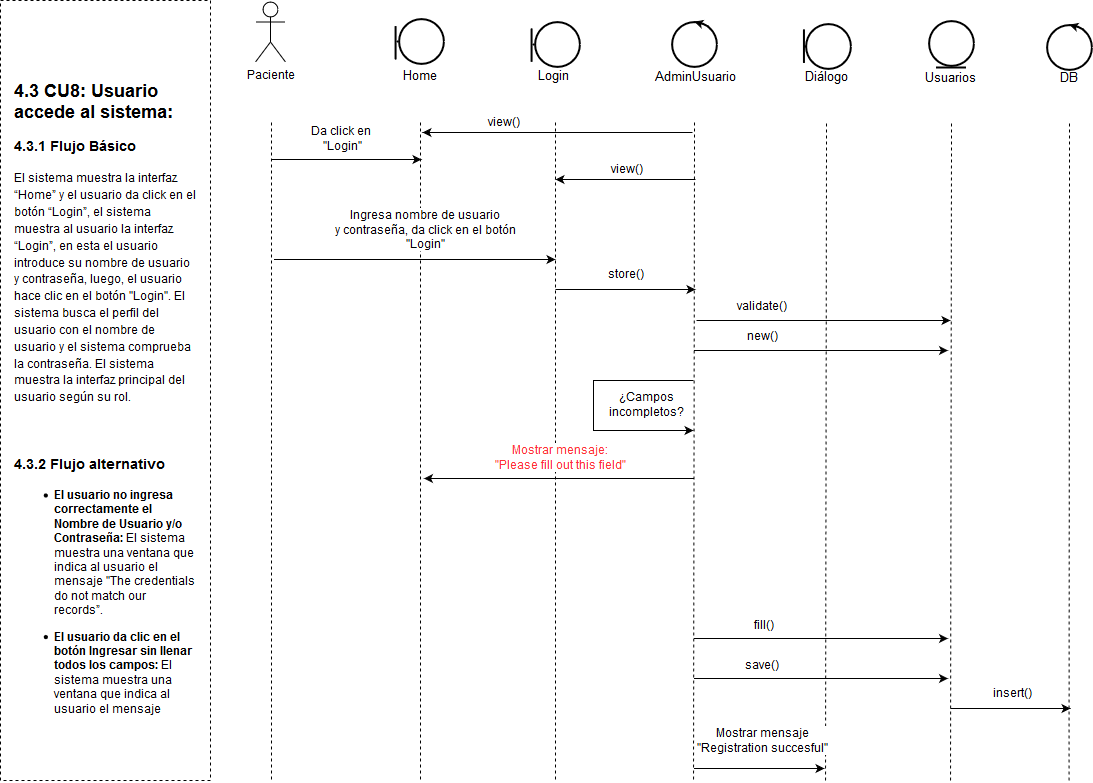

The diagram above was exported from draw.io. Its source (the exported page's mxGraphModel, read from the mxfile embedded in the PNG):
<mxGraphModel dx="1010" dy="617" grid="1" gridSize="10" guides="1" tooltips="1" connect="1" arrows="1" fold="1" page="1" pageScale="1" pageWidth="1169" pageHeight="827" math="0" shadow="0">
  <root>
    <mxCell id="yLF1T_G4yxZrASw-citz-0" />
    <mxCell id="yLF1T_G4yxZrASw-citz-1" parent="yLF1T_G4yxZrASw-citz-0" />
    <mxCell id="yLF1T_G4yxZrASw-citz-22" value="Paciente" style="shape=umlActor;verticalLabelPosition=bottom;labelBackgroundColor=#ffffff;verticalAlign=top;html=1;outlineConnect=0;" parent="yLF1T_G4yxZrASw-citz-1" vertex="1">
      <mxGeometry x="295" y="21.5" width="30" height="60" as="geometry" />
    </mxCell>
    <mxCell id="yLF1T_G4yxZrASw-citz-23" value="" style="endArrow=none;dashed=1;html=1;" parent="yLF1T_G4yxZrASw-citz-1" edge="1">
      <mxGeometry width="50" height="50" relative="1" as="geometry">
        <mxPoint x="311" y="799" as="sourcePoint" />
        <mxPoint x="311" y="139" as="targetPoint" />
      </mxGeometry>
    </mxCell>
    <mxCell id="yLF1T_G4yxZrASw-citz-24" value="" style="endArrow=none;dashed=1;html=1;" parent="yLF1T_G4yxZrASw-citz-1" edge="1">
      <mxGeometry width="50" height="50" relative="1" as="geometry">
        <mxPoint x="460" y="799" as="sourcePoint" />
        <mxPoint x="460" y="139" as="targetPoint" />
      </mxGeometry>
    </mxCell>
    <mxCell id="yLF1T_G4yxZrASw-citz-25" value="" style="endArrow=none;dashed=1;html=1;" parent="yLF1T_G4yxZrASw-citz-1" edge="1">
      <mxGeometry width="50" height="50" relative="1" as="geometry">
        <mxPoint x="595" y="799" as="sourcePoint" />
        <mxPoint x="595" y="139" as="targetPoint" />
      </mxGeometry>
    </mxCell>
    <mxCell id="yLF1T_G4yxZrASw-citz-26" value="" style="endArrow=none;dashed=1;html=1;" parent="yLF1T_G4yxZrASw-citz-1" edge="1">
      <mxGeometry width="50" height="50" relative="1" as="geometry">
        <mxPoint x="733" y="799" as="sourcePoint" />
        <mxPoint x="734" y="139" as="targetPoint" />
      </mxGeometry>
    </mxCell>
    <mxCell id="yLF1T_G4yxZrASw-citz-27" value="" style="endArrow=none;dashed=1;html=1;" parent="yLF1T_G4yxZrASw-citz-1" edge="1">
      <mxGeometry width="50" height="50" relative="1" as="geometry">
        <mxPoint x="990" y="800" as="sourcePoint" />
        <mxPoint x="991" y="140" as="targetPoint" />
      </mxGeometry>
    </mxCell>
    <mxCell id="yLF1T_G4yxZrASw-citz-28" value="" style="endArrow=classic;html=1;" parent="yLF1T_G4yxZrASw-citz-1" edge="1">
      <mxGeometry width="50" height="50" relative="1" as="geometry">
        <mxPoint x="732" y="152" as="sourcePoint" />
        <mxPoint x="462" y="152" as="targetPoint" />
      </mxGeometry>
    </mxCell>
    <mxCell id="yLF1T_G4yxZrASw-citz-29" value="view()" style="text;html=1;resizable=0;points=[];align=center;verticalAlign=middle;labelBackgroundColor=#ffffff;" parent="yLF1T_G4yxZrASw-citz-28" vertex="1" connectable="0">
      <mxGeometry x="-0.3827" y="1" relative="1" as="geometry">
        <mxPoint x="-106.5" y="-11" as="offset" />
      </mxGeometry>
    </mxCell>
    <mxCell id="yLF1T_G4yxZrASw-citz-30" value="" style="endArrow=classic;html=1;" parent="yLF1T_G4yxZrASw-citz-1" edge="1">
      <mxGeometry width="50" height="50" relative="1" as="geometry">
        <mxPoint x="311" y="179" as="sourcePoint" />
        <mxPoint x="461" y="179" as="targetPoint" />
      </mxGeometry>
    </mxCell>
    <mxCell id="yLF1T_G4yxZrASw-citz-31" value="Da click en&lt;br&gt;&amp;nbsp;&quot;Login&quot;" style="text;html=1;resizable=0;points=[];align=center;verticalAlign=middle;labelBackgroundColor=#ffffff;" parent="yLF1T_G4yxZrASw-citz-30" vertex="1" connectable="0">
      <mxGeometry x="-0.1556" y="-1" relative="1" as="geometry">
        <mxPoint x="5.5" y="-21" as="offset" />
      </mxGeometry>
    </mxCell>
    <mxCell id="yLF1T_G4yxZrASw-citz-32" value="" style="endArrow=classic;html=1;" parent="yLF1T_G4yxZrASw-citz-1" edge="1">
      <mxGeometry width="50" height="50" relative="1" as="geometry">
        <mxPoint x="735" y="199" as="sourcePoint" />
        <mxPoint x="595" y="199" as="targetPoint" />
      </mxGeometry>
    </mxCell>
    <mxCell id="yLF1T_G4yxZrASw-citz-33" value="view()" style="text;html=1;resizable=0;points=[];align=center;verticalAlign=middle;labelBackgroundColor=#ffffff;" parent="yLF1T_G4yxZrASw-citz-32" vertex="1" connectable="0">
      <mxGeometry x="-0.3827" y="1" relative="1" as="geometry">
        <mxPoint x="-26.5" y="-11" as="offset" />
      </mxGeometry>
    </mxCell>
    <mxCell id="yLF1T_G4yxZrASw-citz-34" value="" style="endArrow=classic;html=1;" parent="yLF1T_G4yxZrASw-citz-1" edge="1">
      <mxGeometry width="50" height="50" relative="1" as="geometry">
        <mxPoint x="313.5" y="279" as="sourcePoint" />
        <mxPoint x="595" y="279" as="targetPoint" />
      </mxGeometry>
    </mxCell>
    <mxCell id="yLF1T_G4yxZrASw-citz-35" value="Ingresa nombre de&amp;nbsp;usuario &lt;br&gt;y contraseña,&amp;nbsp;da click en el botón &lt;br&gt;&quot;Login&quot;" style="text;html=1;resizable=0;points=[];align=center;verticalAlign=middle;labelBackgroundColor=#ffffff;" parent="yLF1T_G4yxZrASw-citz-34" vertex="1" connectable="0">
      <mxGeometry x="-0.1556" y="-1" relative="1" as="geometry">
        <mxPoint x="28.5" y="-30" as="offset" />
      </mxGeometry>
    </mxCell>
    <mxCell id="yLF1T_G4yxZrASw-citz-41" value="" style="endArrow=none;dashed=1;html=1;" parent="yLF1T_G4yxZrASw-citz-1" edge="1">
      <mxGeometry width="50" height="50" relative="1" as="geometry">
        <mxPoint x="1108.5" y="800.0000000000002" as="sourcePoint" />
        <mxPoint x="1109" y="140" as="targetPoint" />
      </mxGeometry>
    </mxCell>
    <mxCell id="yLF1T_G4yxZrASw-citz-42" value="" style="endArrow=classic;html=1;" parent="yLF1T_G4yxZrASw-citz-1" edge="1">
      <mxGeometry width="50" height="50" relative="1" as="geometry">
        <mxPoint x="595.0000000000002" y="309" as="sourcePoint" />
        <mxPoint x="735" y="309" as="targetPoint" />
      </mxGeometry>
    </mxCell>
    <mxCell id="yLF1T_G4yxZrASw-citz-43" value="store()&lt;br&gt;" style="text;html=1;resizable=0;points=[];align=center;verticalAlign=middle;labelBackgroundColor=#ffffff;" parent="yLF1T_G4yxZrASw-citz-42" vertex="1" connectable="0">
      <mxGeometry x="-0.1556" y="-1" relative="1" as="geometry">
        <mxPoint x="10" y="-16" as="offset" />
      </mxGeometry>
    </mxCell>
    <mxCell id="yLF1T_G4yxZrASw-citz-44" value="" style="endArrow=classic;html=1;" parent="yLF1T_G4yxZrASw-citz-1" edge="1">
      <mxGeometry width="50" height="50" relative="1" as="geometry">
        <mxPoint x="736" y="340" as="sourcePoint" />
        <mxPoint x="990" y="340" as="targetPoint" />
      </mxGeometry>
    </mxCell>
    <mxCell id="yLF1T_G4yxZrASw-citz-45" value="validate()&lt;br&gt;" style="text;html=1;resizable=0;points=[];align=center;verticalAlign=middle;labelBackgroundColor=#ffffff;" parent="yLF1T_G4yxZrASw-citz-44" vertex="1" connectable="0">
      <mxGeometry x="-0.1556" y="-1" relative="1" as="geometry">
        <mxPoint x="-43" y="-15" as="offset" />
      </mxGeometry>
    </mxCell>
    <mxCell id="yLF1T_G4yxZrASw-citz-46" value="" style="endArrow=classic;html=1;edgeStyle=orthogonalEdgeStyle;rounded=0;" parent="yLF1T_G4yxZrASw-citz-1" edge="1">
      <mxGeometry width="50" height="50" relative="1" as="geometry">
        <mxPoint x="733" y="399.5" as="sourcePoint" />
        <mxPoint x="733" y="449.5" as="targetPoint" />
        <Array as="points">
          <mxPoint x="633" y="399.5" />
          <mxPoint x="633" y="449.5" />
        </Array>
      </mxGeometry>
    </mxCell>
    <mxCell id="yLF1T_G4yxZrASw-citz-47" value="¿Campos &lt;br&gt;incompletos?" style="text;html=1;resizable=0;points=[];autosize=1;align=center;verticalAlign=top;spacingTop=-4;" parent="yLF1T_G4yxZrASw-citz-1" vertex="1">
      <mxGeometry x="638.5" y="408.5" width="90" height="30" as="geometry" />
    </mxCell>
    <mxCell id="yLF1T_G4yxZrASw-citz-48" value="" style="endArrow=classic;html=1;" parent="yLF1T_G4yxZrASw-citz-1" edge="1">
      <mxGeometry width="50" height="50" relative="1" as="geometry">
        <mxPoint x="733.5" y="498" as="sourcePoint" />
        <mxPoint x="463.5" y="498" as="targetPoint" />
      </mxGeometry>
    </mxCell>
    <mxCell id="yLF1T_G4yxZrASw-citz-49" value="&lt;font color=&quot;#ff3333&quot;&gt;Mostrar mensaje:&lt;br&gt;&quot;Please fill out this field&quot;&lt;/font&gt;" style="text;html=1;resizable=0;points=[];align=center;verticalAlign=middle;labelBackgroundColor=#ffffff;" parent="yLF1T_G4yxZrASw-citz-48" vertex="1" connectable="0">
      <mxGeometry x="-0.3827" y="1" relative="1" as="geometry">
        <mxPoint x="-55" y="-21" as="offset" />
      </mxGeometry>
    </mxCell>
    <mxCell id="yLF1T_G4yxZrASw-citz-54" value="" style="endArrow=classic;html=1;" parent="yLF1T_G4yxZrASw-citz-1" edge="1">
      <mxGeometry width="50" height="50" relative="1" as="geometry">
        <mxPoint x="990" y="728" as="sourcePoint" />
        <mxPoint x="1110" y="728" as="targetPoint" />
      </mxGeometry>
    </mxCell>
    <mxCell id="yLF1T_G4yxZrASw-citz-55" value="insert()&lt;br&gt;" style="text;html=1;resizable=0;points=[];align=center;verticalAlign=middle;labelBackgroundColor=#ffffff;" parent="yLF1T_G4yxZrASw-citz-54" vertex="1" connectable="0">
      <mxGeometry x="-0.1556" y="-1" relative="1" as="geometry">
        <mxPoint x="10" y="-16" as="offset" />
      </mxGeometry>
    </mxCell>
    <mxCell id="yLF1T_G4yxZrASw-citz-57" value="" style="endArrow=classic;html=1;" parent="yLF1T_G4yxZrASw-citz-1" edge="1">
      <mxGeometry width="50" height="50" relative="1" as="geometry">
        <mxPoint x="733.5" y="370" as="sourcePoint" />
        <mxPoint x="987.5" y="370" as="targetPoint" />
      </mxGeometry>
    </mxCell>
    <mxCell id="yLF1T_G4yxZrASw-citz-58" value="new()&lt;br&gt;" style="text;html=1;resizable=0;points=[];align=center;verticalAlign=middle;labelBackgroundColor=#ffffff;" parent="yLF1T_G4yxZrASw-citz-57" vertex="1" connectable="0">
      <mxGeometry x="-0.1556" y="-1" relative="1" as="geometry">
        <mxPoint x="-39.5" y="-15" as="offset" />
      </mxGeometry>
    </mxCell>
    <mxCell id="yLF1T_G4yxZrASw-citz-59" value="" style="endArrow=classic;html=1;" parent="yLF1T_G4yxZrASw-citz-1" edge="1">
      <mxGeometry width="50" height="50" relative="1" as="geometry">
        <mxPoint x="733.5" y="658" as="sourcePoint" />
        <mxPoint x="987.5" y="658" as="targetPoint" />
      </mxGeometry>
    </mxCell>
    <mxCell id="yLF1T_G4yxZrASw-citz-60" value="fill()&lt;br&gt;" style="text;html=1;resizable=0;points=[];align=center;verticalAlign=middle;labelBackgroundColor=#ffffff;" parent="yLF1T_G4yxZrASw-citz-59" vertex="1" connectable="0">
      <mxGeometry x="-0.1556" y="-1" relative="1" as="geometry">
        <mxPoint x="-38.5" y="-14" as="offset" />
      </mxGeometry>
    </mxCell>
    <mxCell id="yLF1T_G4yxZrASw-citz-61" value="" style="endArrow=classic;html=1;" parent="yLF1T_G4yxZrASw-citz-1" edge="1">
      <mxGeometry width="50" height="50" relative="1" as="geometry">
        <mxPoint x="733.5" y="698" as="sourcePoint" />
        <mxPoint x="987.5" y="698" as="targetPoint" />
      </mxGeometry>
    </mxCell>
    <mxCell id="yLF1T_G4yxZrASw-citz-62" value="save()&lt;br&gt;" style="text;html=1;resizable=0;points=[];align=center;verticalAlign=middle;labelBackgroundColor=#ffffff;" parent="yLF1T_G4yxZrASw-citz-61" vertex="1" connectable="0">
      <mxGeometry x="-0.1556" y="-1" relative="1" as="geometry">
        <mxPoint x="-39.5" y="-14" as="offset" />
      </mxGeometry>
    </mxCell>
    <mxCell id="yLF1T_G4yxZrASw-citz-63" value="" style="endArrow=none;dashed=1;html=1;" parent="yLF1T_G4yxZrASw-citz-1" edge="1">
      <mxGeometry width="50" height="50" relative="1" as="geometry">
        <mxPoint x="865" y="800" as="sourcePoint" />
        <mxPoint x="866" y="140" as="targetPoint" />
      </mxGeometry>
    </mxCell>
    <mxCell id="yLF1T_G4yxZrASw-citz-64" value="" style="endArrow=classic;html=1;" parent="yLF1T_G4yxZrASw-citz-1" edge="1">
      <mxGeometry width="50" height="50" relative="1" as="geometry">
        <mxPoint x="733.5" y="788" as="sourcePoint" />
        <mxPoint x="864" y="788" as="targetPoint" />
      </mxGeometry>
    </mxCell>
    <mxCell id="yLF1T_G4yxZrASw-citz-65" value="Mostrar mensaje&lt;br&gt;&quot;Registration succesful&quot;" style="text;html=1;resizable=0;points=[];align=center;verticalAlign=middle;labelBackgroundColor=#ffffff;" parent="yLF1T_G4yxZrASw-citz-64" vertex="1" connectable="0">
      <mxGeometry x="-0.1556" y="-1" relative="1" as="geometry">
        <mxPoint x="10" y="-28" as="offset" />
      </mxGeometry>
    </mxCell>
    <mxCell id="yLF1T_G4yxZrASw-citz-72" value="&lt;span id=&quot;docs-internal-guid-9cb6c049-7fff-e2c4-22a4-6b3a0e42f0ef&quot;&gt;&lt;h2 dir=&quot;ltr&quot; style=&quot;text-align: left&quot;&gt;4.3 CU8: Usuario accede al sistema:&lt;/h2&gt;&lt;h3 dir=&quot;ltr&quot; style=&quot;text-align: left&quot;&gt;&lt;span style=&quot;font-size: 14px&quot;&gt;4.3.1 Flujo Básico&lt;/span&gt;&lt;/h3&gt;&lt;h3 dir=&quot;ltr&quot; style=&quot;text-align: left&quot;&gt;&lt;span style=&quot;font-size: 12px ; font-weight: normal&quot;&gt;El sistema muestra la interfaz “Home” y el usuario da click en el botón “Login”, el sistema muestra al usuario la interfaz “Login”, en esta el usuario introduce su nombre de usuario y contraseña, luego, el usuario hace clic en el botón &quot;Login&quot;. El sistema busca el perfil del usuario con el nombre de usuario y el sistema comprueba la contraseña. El sistema muestra la interfaz principal del usuario según su rol.&lt;/span&gt;&lt;/h3&gt;&lt;h2 dir=&quot;ltr&quot;&gt;&lt;span id=&quot;docs-internal-guid-3ee3a587-7fff-34a0-a39f-6311e75b5114&quot;&gt;&lt;div style=&quot;text-align: left&quot;&gt;&lt;span style=&quot;font-weight: normal&quot;&gt;&lt;br&gt;&lt;/span&gt;&lt;/div&gt;&lt;/span&gt;&lt;/h2&gt;&lt;h3 dir=&quot;ltr&quot; style=&quot;text-align: left&quot;&gt;&lt;span style=&quot;font-size: 14px&quot;&gt;4.3.2 Flujo alternativo&lt;/span&gt;&lt;/h3&gt;&lt;h2 dir=&quot;ltr&quot;&gt;&lt;span style=&quot;font-size: 12px&quot;&gt;&lt;ul&gt;&lt;li dir=&quot;ltr&quot;&gt;&lt;p dir=&quot;ltr&quot; style=&quot;text-align: left&quot;&gt;El usuario no ingresa correctamente el Nombre de Usuario y/o Contraseña:&lt;span style=&quot;font-weight: normal&quot;&gt; El sistema muestra una ventana que indica al usuario el mensaje &quot;The credentials do not match our records”.&lt;/span&gt;&lt;/p&gt;&lt;/li&gt;&lt;li&gt;&lt;div style=&quot;text-align: left&quot;&gt;El usuario da clic en el botón Ingresar sin llenar todos los campos:&lt;span style=&quot;font-weight: normal&quot;&gt; El sistema muestra una ventana que indica al usuario el mensaje “Please fill out this field”.&amp;nbsp;&lt;/span&gt;&lt;/div&gt;&lt;/li&gt;&lt;/ul&gt;&lt;/span&gt;&lt;/h2&gt;&lt;/span&gt;" style="rounded=0;whiteSpace=wrap;html=1;dashed=1;spacingLeft=12;spacingRight=12;fillColor=none;" parent="yLF1T_G4yxZrASw-citz-1" vertex="1">
      <mxGeometry x="40" y="20" width="210" height="780" as="geometry" />
    </mxCell>
    <mxCell id="yLF1T_G4yxZrASw-citz-75" value="" style="group" parent="yLF1T_G4yxZrASw-citz-1" vertex="1" connectable="0">
      <mxGeometry x="435.08333333333326" y="39.050350920511846" width="695.8750000000002" height="77.10649857490415" as="geometry" />
    </mxCell>
    <mxCell id="yLF1T_G4yxZrASw-citz-3" value="" style="group" parent="yLF1T_G4yxZrASw-citz-75" vertex="1" connectable="0">
      <mxGeometry width="48.16666666666671" height="67.22998440270504" as="geometry" />
    </mxCell>
    <mxCell id="yLF1T_G4yxZrASw-citz-4" value="" style="group" parent="yLF1T_G4yxZrASw-citz-3" vertex="1" connectable="0">
      <mxGeometry width="48.16666666666671" height="67.22998440270504" as="geometry" />
    </mxCell>
    <mxCell id="yLF1T_G4yxZrASw-citz-5" value="Home" style="text;html=1;strokeColor=none;fillColor=none;align=center;verticalAlign=middle;whiteSpace=wrap;rounded=0;fontSize=13;" parent="yLF1T_G4yxZrASw-citz-4" vertex="1">
      <mxGeometry x="6.270833333333332" y="49.3019885619837" width="35.83333333333333" height="17.927995840721344" as="geometry" />
    </mxCell>
    <mxCell id="yLF1T_G4yxZrASw-citz-6" style="edgeStyle=orthogonalEdgeStyle;rounded=0;orthogonalLoop=1;jettySize=auto;html=1;exitX=0;exitY=0.5;exitDx=0;exitDy=0;endArrow=none;endFill=0;strokeWidth=2;" parent="yLF1T_G4yxZrASw-citz-4" source="yLF1T_G4yxZrASw-citz-7" edge="1">
      <mxGeometry relative="1" as="geometry">
        <mxPoint x="0.5624999999999738" y="22.409994800901682" as="targetPoint" />
        <mxPoint x="0.9642857142858003" y="22.16988771374919" as="sourcePoint" />
      </mxGeometry>
    </mxCell>
    <mxCell id="yLF1T_G4yxZrASw-citz-7" value="" style="ellipse;whiteSpace=wrap;html=1;aspect=fixed;strokeWidth=2;" parent="yLF1T_G4yxZrASw-citz-4" vertex="1">
      <mxGeometry x="3.3750000000000466" width="44.79166666666666" height="44.79166666666666" as="geometry" />
    </mxCell>
    <mxCell id="yLF1T_G4yxZrASw-citz-8" value="" style="endArrow=none;html=1;strokeWidth=2;" parent="yLF1T_G4yxZrASw-citz-4" edge="1">
      <mxGeometry width="50" height="50" relative="1" as="geometry">
        <mxPoint y="40.11389069361401" as="sourcePoint" />
        <mxPoint y="6.498898492261487" as="targetPoint" />
      </mxGeometry>
    </mxCell>
    <mxCell id="yLF1T_G4yxZrASw-citz-9" value="" style="group" parent="yLF1T_G4yxZrASw-citz-75" vertex="1" connectable="0">
      <mxGeometry x="136" y="2.232564334185554" width="48.16666666666663" height="62.284832867782654" as="geometry" />
    </mxCell>
    <mxCell id="yLF1T_G4yxZrASw-citz-10" style="edgeStyle=orthogonalEdgeStyle;rounded=0;orthogonalLoop=1;jettySize=auto;html=1;exitX=0;exitY=0.5;exitDx=0;exitDy=0;endArrow=none;endFill=0;strokeWidth=2;" parent="yLF1T_G4yxZrASw-citz-9" source="yLF1T_G4yxZrASw-citz-11" edge="1">
      <mxGeometry relative="1" as="geometry">
        <mxPoint x="0.5625" y="22.4099948009017" as="targetPoint" />
        <mxPoint x="0.9642857142857792" y="22.169887713749176" as="sourcePoint" />
      </mxGeometry>
    </mxCell>
    <mxCell id="yLF1T_G4yxZrASw-citz-11" value="" style="ellipse;whiteSpace=wrap;html=1;aspect=fixed;strokeWidth=2;" parent="yLF1T_G4yxZrASw-citz-9" vertex="1">
      <mxGeometry x="3.375" width="44.79166666666666" height="44.79166666666666" as="geometry" />
    </mxCell>
    <mxCell id="yLF1T_G4yxZrASw-citz-12" value="" style="endArrow=none;html=1;strokeWidth=2;" parent="yLF1T_G4yxZrASw-citz-9" edge="1">
      <mxGeometry width="50" height="50" relative="1" as="geometry">
        <mxPoint y="40.113890693613996" as="sourcePoint" />
        <mxPoint y="6.498898492261503" as="targetPoint" />
      </mxGeometry>
    </mxCell>
    <mxCell id="yLF1T_G4yxZrASw-citz-13" value="Login&lt;br&gt;" style="text;html=1;resizable=0;points=[];align=center;verticalAlign=middle;labelBackgroundColor=none;fontSize=13;" parent="yLF1T_G4yxZrASw-citz-9" vertex="1" connectable="0">
      <mxGeometry x="14.73181894223103" y="55.784832867782654" as="geometry">
        <mxPoint x="7.5" y="-0.5" as="offset" />
      </mxGeometry>
    </mxCell>
    <mxCell id="yLF1T_G4yxZrASw-citz-14" value="" style="group" parent="yLF1T_G4yxZrASw-citz-75" vertex="1" connectable="0">
      <mxGeometry x="276.0833333333335" y="2.051800103981975" width="44.79166666666663" height="75.05469847092218" as="geometry" />
    </mxCell>
    <mxCell id="yLF1T_G4yxZrASw-citz-15" value="" style="ellipse;whiteSpace=wrap;html=1;aspect=fixed;strokeWidth=2;" parent="yLF1T_G4yxZrASw-citz-14" vertex="1">
      <mxGeometry y="0.4481998960180249" width="44.791666666666664" height="44.791666666666664" as="geometry" />
    </mxCell>
    <mxCell id="yLF1T_G4yxZrASw-citz-16" value="" style="endArrow=classic;html=1;strokeWidth=1;fontSize=13;exitX=1;exitY=0;exitDx=0;exitDy=0;" parent="yLF1T_G4yxZrASw-citz-14" edge="1">
      <mxGeometry width="50" height="50" relative="1" as="geometry">
        <mxPoint x="37.70535714285734" y="4.738113186476511" as="sourcePoint" />
        <mxPoint x="22.60416666666663" as="targetPoint" />
      </mxGeometry>
    </mxCell>
    <mxCell id="yLF1T_G4yxZrASw-citz-17" value="" style="group" parent="yLF1T_G4yxZrASw-citz-75" vertex="1" connectable="0">
      <mxGeometry x="533.2395833333333" y="1.2946256835457177" width="44.79166666666674" height="60.97145231241035" as="geometry" />
    </mxCell>
    <mxCell id="yLF1T_G4yxZrASw-citz-18" value="" style="group" parent="yLF1T_G4yxZrASw-citz-17" vertex="1" connectable="0">
      <mxGeometry width="44.79166666666674" height="46.655023395942436" as="geometry" />
    </mxCell>
    <mxCell id="yLF1T_G4yxZrASw-citz-19" value="" style="ellipse;whiteSpace=wrap;html=1;aspect=fixed;strokeWidth=2;" parent="yLF1T_G4yxZrASw-citz-18" vertex="1">
      <mxGeometry width="44.79166666666666" height="44.79166666666666" as="geometry" />
    </mxCell>
    <mxCell id="yLF1T_G4yxZrASw-citz-20" value="" style="endArrow=none;html=1;strokeWidth=2;" parent="yLF1T_G4yxZrASw-citz-18" edge="1">
      <mxGeometry width="50" height="50" relative="1" as="geometry">
        <mxPoint x="7.177083333333485" y="46.655023395942436" as="sourcePoint" />
        <mxPoint x="37.177083333333485" y="46.655023395942436" as="targetPoint" />
      </mxGeometry>
    </mxCell>
    <mxCell id="yLF1T_G4yxZrASw-citz-21" value="Usuarios&lt;br&gt;" style="text;html=1;resizable=0;points=[];align=center;verticalAlign=middle;labelBackgroundColor=none;fontSize=13;" parent="yLF1T_G4yxZrASw-citz-17" vertex="1" connectable="0">
      <mxGeometry x="3.356818942231257" y="58.47145231241035" as="geometry">
        <mxPoint x="18.5" y="-0.5" as="offset" />
      </mxGeometry>
    </mxCell>
    <mxCell id="yLF1T_G4yxZrASw-citz-56" value="AdminUsuario&lt;br&gt;" style="text;html=1;resizable=0;points=[];align=center;verticalAlign=middle;labelBackgroundColor=none;fontSize=13;" parent="yLF1T_G4yxZrASw-citz-75" vertex="1" connectable="0">
      <mxGeometry x="281.27773338105715" y="58.10649857490415" as="geometry">
        <mxPoint x="19.5" y="0.5" as="offset" />
      </mxGeometry>
    </mxCell>
    <mxCell id="yLF1T_G4yxZrASw-citz-68" style="edgeStyle=orthogonalEdgeStyle;rounded=0;orthogonalLoop=1;jettySize=auto;html=1;exitX=0;exitY=0.5;exitDx=0;exitDy=0;endArrow=none;endFill=0;strokeWidth=2;" parent="yLF1T_G4yxZrASw-citz-75" edge="1">
      <mxGeometry relative="1" as="geometry">
        <mxPoint x="408.92708333333337" y="25.704620484447403" as="targetPoint" />
        <mxPoint x="412.0595238095241" y="26.8782205080596" as="sourcePoint" />
      </mxGeometry>
    </mxCell>
    <mxCell id="yLF1T_G4yxZrASw-citz-69" value="" style="ellipse;whiteSpace=wrap;html=1;aspect=fixed;strokeWidth=2;" parent="yLF1T_G4yxZrASw-citz-75" vertex="1">
      <mxGeometry x="410.73958333333337" y="4.294625683545718" width="44.79166666666666" height="44.79166666666666" as="geometry" />
    </mxCell>
    <mxCell id="yLF1T_G4yxZrASw-citz-70" value="" style="endArrow=none;html=1;strokeWidth=2;" parent="yLF1T_G4yxZrASw-citz-75" edge="1">
      <mxGeometry width="50" height="50" relative="1" as="geometry">
        <mxPoint x="408.36458333333337" y="43.40851637715973" as="sourcePoint" />
        <mxPoint x="408.36458333333337" y="9.793524175807207" as="targetPoint" />
      </mxGeometry>
    </mxCell>
    <mxCell id="yLF1T_G4yxZrASw-citz-71" value="Diálogo&lt;br&gt;" style="text;html=1;resizable=0;points=[];align=center;verticalAlign=middle;labelBackgroundColor=none;fontSize=13;" parent="yLF1T_G4yxZrASw-citz-75" vertex="1" connectable="0">
      <mxGeometry x="412.5964022755645" y="58.76607799595607" as="geometry">
        <mxPoint x="18.5" y="-0.5" as="offset" />
      </mxGeometry>
    </mxCell>
    <mxCell id="yLF1T_G4yxZrASw-citz-74" value="" style="group" parent="yLF1T_G4yxZrASw-citz-75" vertex="1" connectable="0">
      <mxGeometry x="651.0833333333335" y="5.051800103981975" width="44.79166666666674" height="54.054698470922176" as="geometry" />
    </mxCell>
    <mxCell id="yLF1T_G4yxZrASw-citz-40" value="DB&lt;br&gt;" style="text;html=1;resizable=0;points=[];align=center;verticalAlign=middle;labelBackgroundColor=none;fontSize=13;" parent="yLF1T_G4yxZrASw-citz-74" vertex="1" connectable="0">
      <mxGeometry x="6.694400047723548" y="68.55469847092218" as="geometry">
        <mxPoint x="15.5" y="-14.5" as="offset" />
      </mxGeometry>
    </mxCell>
    <mxCell id="yLF1T_G4yxZrASw-citz-73" value="" style="group" parent="yLF1T_G4yxZrASw-citz-74" vertex="1" connectable="0">
      <mxGeometry width="44.79166666666674" height="45.23986656268468" as="geometry" />
    </mxCell>
    <mxCell id="yLF1T_G4yxZrASw-citz-38" value="" style="ellipse;whiteSpace=wrap;html=1;aspect=fixed;strokeWidth=2;" parent="yLF1T_G4yxZrASw-citz-73" vertex="1">
      <mxGeometry y="0.4481998960180249" width="44.791666666666664" height="44.791666666666664" as="geometry" />
    </mxCell>
    <mxCell id="yLF1T_G4yxZrASw-citz-39" value="" style="endArrow=classic;html=1;strokeWidth=1;fontSize=13;exitX=1;exitY=0;exitDx=0;exitDy=0;" parent="yLF1T_G4yxZrASw-citz-73" edge="1">
      <mxGeometry width="50" height="50" relative="1" as="geometry">
        <mxPoint x="37.70535714285734" y="4.738113186476511" as="sourcePoint" />
        <mxPoint x="22.604166666666742" as="targetPoint" />
      </mxGeometry>
    </mxCell>
  </root>
</mxGraphModel>